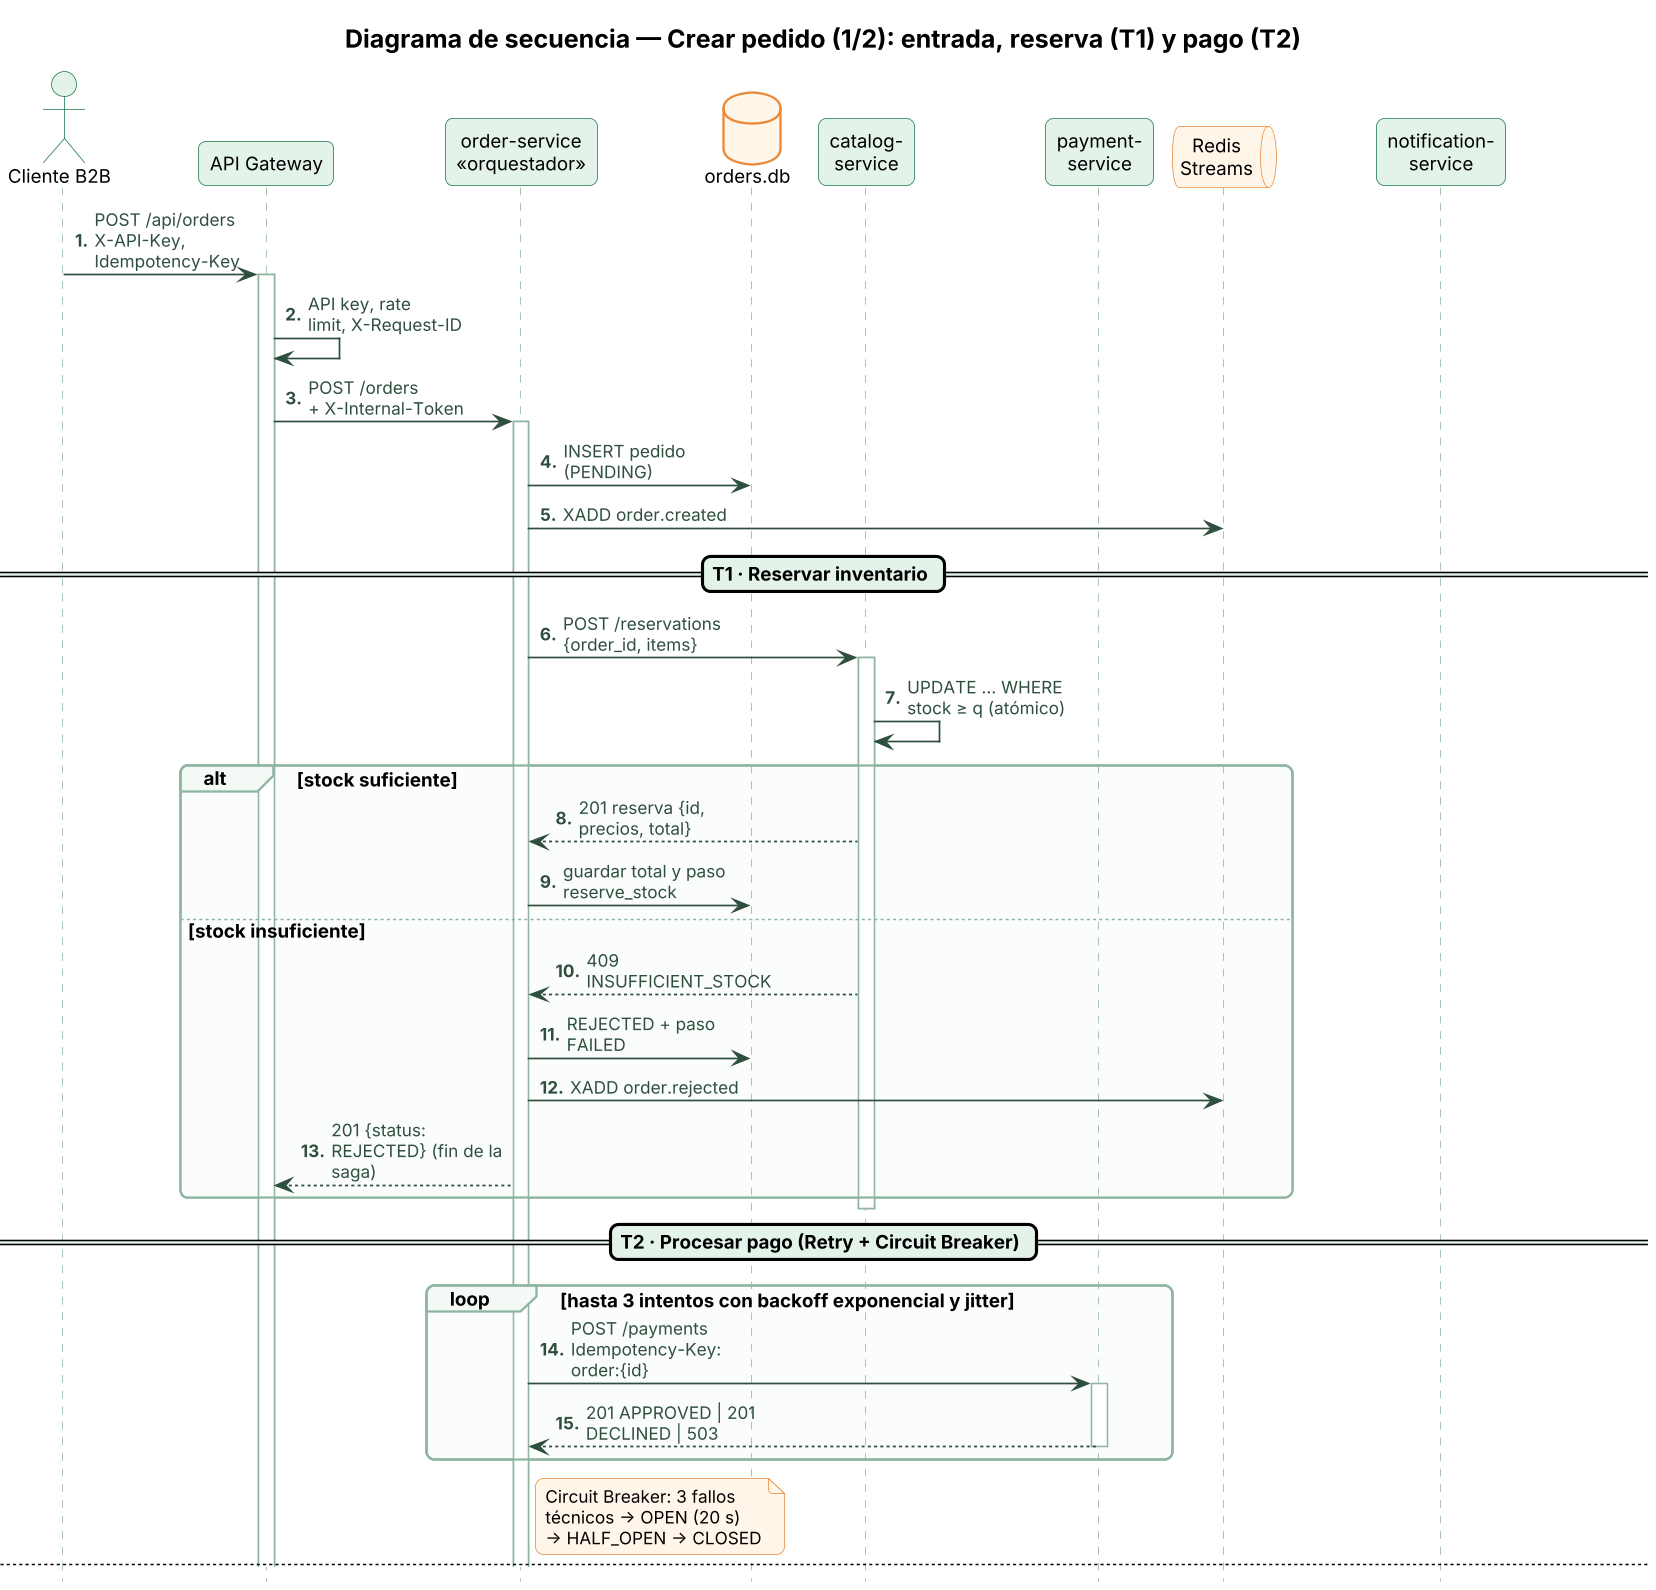

The diagram above was rendered by PlantUML. Its source (embedded in the PNG):
@startuml secuencia-crear-pedido
!include _estilo.iuml
skinparam dpi 150
skinparam ParticipantPadding 2
skinparam maxMessageSize 110
skinparam BoxPadding 8
autonumber "<b>0."
hide footbox
title Diagrama de secuencia — Crear pedido (1/2): entrada, reserva (T1) y pago (T2)

actor "Cliente B2B" as C
participant "API Gateway" as GW
participant "order-service\n«orquestador»" as ORD
database "orders.db" as ODB
participant "catalog-\nservice" as CAT
participant "payment-\nservice" as PAY
queue "Redis\nStreams" as BUS
participant "notification-\nservice" as NOT

C -> GW : POST /api/orders\nX-API-Key, Idempotency-Key
activate GW
GW -> GW : API key, rate\nlimit, X-Request-ID
GW -> ORD : POST /orders\n+ X-Internal-Token
activate ORD
ORD -> ODB : INSERT pedido (PENDING)
ORD -> BUS : XADD order.created

== T1 · Reservar inventario ==
ORD -> CAT : POST /reservations {order_id, items}
activate CAT
CAT -> CAT : UPDATE … WHERE\nstock ≥ q (atómico)
alt stock suficiente
  CAT --> ORD : 201 reserva {id, precios, total}
  ORD -> ODB : guardar total y paso reserve_stock
else stock insuficiente
  CAT --> ORD : 409 INSUFFICIENT_STOCK
  ORD -> ODB : REJECTED + paso FAILED
  ORD -> BUS : XADD order.rejected
  ORD --> GW : 201 {status: REJECTED} (fin de la saga)
end
deactivate CAT

== T2 · Procesar pago (Retry + Circuit Breaker) ==
loop hasta 3 intentos con backoff exponencial y jitter
  ORD -> PAY : POST /payments\nIdempotency-Key: order:{id}
  activate PAY
  PAY --> ORD : 201 APPROVED | 201 DECLINED | 503
  deactivate PAY
end
note right of ORD
  Circuit Breaker: 3 fallos
  técnicos → OPEN (20 s)
  → HALF_OPEN → CLOSED
end note

newpage Diagrama de secuencia — Crear pedido (2/2): confirmación (T3), compensación y eventos
alt pago aprobado
  == T3 · Confirmar inventario ==
  ORD -> CAT : POST /reservations/{id}/commit
  CAT --> ORD : 200 COMMITTED
  ORD -> ODB : CONFIRMED + bitácora
  ORD -> BUS : XADD order.confirmed
  ORD --> GW : 201 {status: CONFIRMED}
else pago rechazado / pasarela no disponible / circuito abierto
  group Compensación C1
    ORD -> CAT : POST /reservations/{id}/release
    CAT --> ORD : 200 RELEASED (stock devuelto)
  end
  ORD -> ODB : REJECTED + paso COMPENSATED
  ORD -> BUS : XADD order.rejected
  ORD --> GW : 201 {status: REJECTED, motivo}
end
deactivate ORD
GW --> C : respuesta + X-Request-ID
deactivate GW

== Asíncrono · Publicador/Suscriptor ==
BUS -> NOT : XREADGROUP (consumer group)
activate NOT
NOT -> NOT : ¿evento ya\nprocesado? (idempotente)
NOT -> NOT : enviar correo / WhatsApp
NOT -> BUS : XACK
deactivate NOT
@enduml